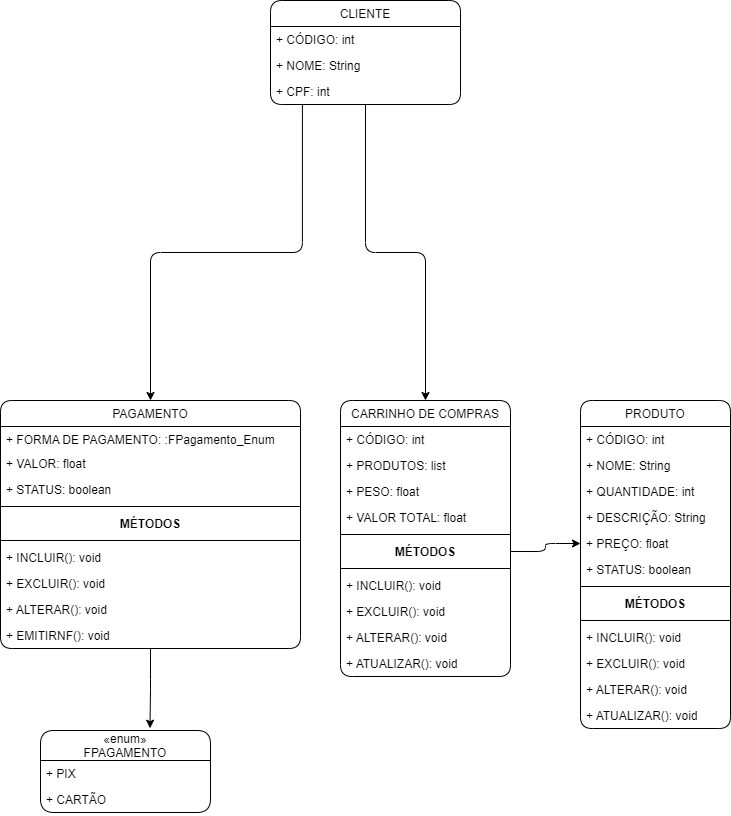

The diagram above was exported from draw.io. Its source (the exported page's mxGraphModel, read from the mxfile embedded in the PNG):
<mxGraphModel dx="942" dy="582" grid="1" gridSize="10" guides="1" tooltips="1" connect="1" arrows="1" fold="1" page="1" pageScale="1" pageWidth="827" pageHeight="1169" background="none" math="0" shadow="0">
  <root>
    <mxCell id="WIyWlLk6GJQsqaUBKTNV-0" />
    <mxCell id="WIyWlLk6GJQsqaUBKTNV-1" parent="WIyWlLk6GJQsqaUBKTNV-0" />
    <mxCell id="xnVi1LgGiHIkLw1fMmAY-119" style="edgeStyle=orthogonalEdgeStyle;rounded=1;orthogonalLoop=1;jettySize=auto;html=1;" parent="WIyWlLk6GJQsqaUBKTNV-1" source="xnVi1LgGiHIkLw1fMmAY-1" target="xnVi1LgGiHIkLw1fMmAY-41" edge="1">
      <mxGeometry relative="1" as="geometry" />
    </mxCell>
    <mxCell id="xnVi1LgGiHIkLw1fMmAY-121" style="edgeStyle=orthogonalEdgeStyle;rounded=1;orthogonalLoop=1;jettySize=auto;html=1;exitX=0.168;exitY=1.019;exitDx=0;exitDy=0;exitPerimeter=0;" parent="WIyWlLk6GJQsqaUBKTNV-1" source="xnVi1LgGiHIkLw1fMmAY-114" target="xnVi1LgGiHIkLw1fMmAY-64" edge="1">
      <mxGeometry relative="1" as="geometry" />
    </mxCell>
    <mxCell id="xnVi1LgGiHIkLw1fMmAY-1" value="CLIENTE" style="swimlane;fontStyle=0;childLayout=stackLayout;horizontal=1;startSize=26;fillColor=none;horizontalStack=0;resizeParent=1;resizeParentMax=0;resizeLast=0;collapsible=1;marginBottom=0;rounded=1;" parent="WIyWlLk6GJQsqaUBKTNV-1" vertex="1">
      <mxGeometry x="290" y="230" width="190" height="104" as="geometry">
        <mxRectangle x="40" y="120" width="80" height="26" as="alternateBounds" />
      </mxGeometry>
    </mxCell>
    <mxCell id="xnVi1LgGiHIkLw1fMmAY-3" value="+ CÓDIGO: int" style="text;strokeColor=none;fillColor=none;align=left;verticalAlign=top;spacingLeft=4;spacingRight=4;overflow=hidden;rotatable=0;points=[[0,0.5],[1,0.5]];portConstraint=eastwest;rounded=1;" parent="xnVi1LgGiHIkLw1fMmAY-1" vertex="1">
      <mxGeometry y="26" width="190" height="26" as="geometry" />
    </mxCell>
    <mxCell id="xnVi1LgGiHIkLw1fMmAY-113" value="+ NOME: String" style="text;strokeColor=none;fillColor=none;align=left;verticalAlign=top;spacingLeft=4;spacingRight=4;overflow=hidden;rotatable=0;points=[[0,0.5],[1,0.5]];portConstraint=eastwest;rounded=1;" parent="xnVi1LgGiHIkLw1fMmAY-1" vertex="1">
      <mxGeometry y="52" width="190" height="26" as="geometry" />
    </mxCell>
    <mxCell id="xnVi1LgGiHIkLw1fMmAY-114" value="+ CPF: int" style="text;strokeColor=none;fillColor=none;align=left;verticalAlign=top;spacingLeft=4;spacingRight=4;overflow=hidden;rotatable=0;points=[[0,0.5],[1,0.5]];portConstraint=eastwest;rounded=1;" parent="xnVi1LgGiHIkLw1fMmAY-1" vertex="1">
      <mxGeometry y="78" width="190" height="26" as="geometry" />
    </mxCell>
    <mxCell id="xnVi1LgGiHIkLw1fMmAY-22" value="PRODUTO" style="swimlane;fontStyle=0;childLayout=stackLayout;horizontal=1;startSize=26;fillColor=none;horizontalStack=0;resizeParent=1;resizeParentMax=0;resizeLast=0;collapsible=1;marginBottom=0;rounded=1;" parent="WIyWlLk6GJQsqaUBKTNV-1" vertex="1">
      <mxGeometry x="600" y="630" width="150" height="328" as="geometry">
        <mxRectangle x="40" y="120" width="80" height="26" as="alternateBounds" />
      </mxGeometry>
    </mxCell>
    <mxCell id="xnVi1LgGiHIkLw1fMmAY-23" value="+ CÓDIGO: int" style="text;strokeColor=none;fillColor=none;align=left;verticalAlign=top;spacingLeft=4;spacingRight=4;overflow=hidden;rotatable=0;points=[[0,0.5],[1,0.5]];portConstraint=eastwest;rounded=1;" parent="xnVi1LgGiHIkLw1fMmAY-22" vertex="1">
      <mxGeometry y="26" width="150" height="26" as="geometry" />
    </mxCell>
    <mxCell id="xnVi1LgGiHIkLw1fMmAY-24" value="+ NOME: String" style="text;strokeColor=none;fillColor=none;align=left;verticalAlign=top;spacingLeft=4;spacingRight=4;overflow=hidden;rotatable=0;points=[[0,0.5],[1,0.5]];portConstraint=eastwest;rounded=1;" parent="xnVi1LgGiHIkLw1fMmAY-22" vertex="1">
      <mxGeometry y="52" width="150" height="26" as="geometry" />
    </mxCell>
    <mxCell id="xnVi1LgGiHIkLw1fMmAY-37" value="+ QUANTIDADE: int" style="text;strokeColor=none;fillColor=none;align=left;verticalAlign=top;spacingLeft=4;spacingRight=4;overflow=hidden;rotatable=0;points=[[0,0.5],[1,0.5]];portConstraint=eastwest;rounded=1;" parent="xnVi1LgGiHIkLw1fMmAY-22" vertex="1">
      <mxGeometry y="78" width="150" height="26" as="geometry" />
    </mxCell>
    <mxCell id="xnVi1LgGiHIkLw1fMmAY-39" value="+ DESCRIÇÃO: String" style="text;strokeColor=none;fillColor=none;align=left;verticalAlign=top;spacingLeft=4;spacingRight=4;overflow=hidden;rotatable=0;points=[[0,0.5],[1,0.5]];portConstraint=eastwest;rounded=1;" parent="xnVi1LgGiHIkLw1fMmAY-22" vertex="1">
      <mxGeometry y="104" width="150" height="26" as="geometry" />
    </mxCell>
    <mxCell id="xnVi1LgGiHIkLw1fMmAY-38" value="+ PREÇO: float" style="text;strokeColor=none;fillColor=none;align=left;verticalAlign=top;spacingLeft=4;spacingRight=4;overflow=hidden;rotatable=0;points=[[0,0.5],[1,0.5]];portConstraint=eastwest;rounded=1;" parent="xnVi1LgGiHIkLw1fMmAY-22" vertex="1">
      <mxGeometry y="130" width="150" height="26" as="geometry" />
    </mxCell>
    <mxCell id="xnVi1LgGiHIkLw1fMmAY-40" value="+ STATUS: boolean" style="text;strokeColor=none;fillColor=none;align=left;verticalAlign=top;spacingLeft=4;spacingRight=4;overflow=hidden;rotatable=0;points=[[0,0.5],[1,0.5]];portConstraint=eastwest;rounded=1;" parent="xnVi1LgGiHIkLw1fMmAY-22" vertex="1">
      <mxGeometry y="156" width="150" height="26" as="geometry" />
    </mxCell>
    <mxCell id="xnVi1LgGiHIkLw1fMmAY-30" value="" style="line;strokeWidth=1;fillColor=none;align=left;verticalAlign=middle;spacingTop=-1;spacingLeft=3;spacingRight=3;rotatable=0;labelPosition=right;points=[];portConstraint=eastwest;rounded=1;" parent="xnVi1LgGiHIkLw1fMmAY-22" vertex="1">
      <mxGeometry y="182" width="150" height="8" as="geometry" />
    </mxCell>
    <mxCell id="xnVi1LgGiHIkLw1fMmAY-31" value="MÉTODOS" style="text;align=center;fontStyle=1;verticalAlign=middle;spacingLeft=3;spacingRight=3;strokeColor=none;rotatable=0;points=[[0,0.5],[1,0.5]];portConstraint=eastwest;rounded=1;" parent="xnVi1LgGiHIkLw1fMmAY-22" vertex="1">
      <mxGeometry y="190" width="150" height="26" as="geometry" />
    </mxCell>
    <mxCell id="xnVi1LgGiHIkLw1fMmAY-32" value="" style="line;strokeWidth=1;fillColor=none;align=left;verticalAlign=middle;spacingTop=-1;spacingLeft=3;spacingRight=3;rotatable=0;labelPosition=right;points=[];portConstraint=eastwest;rounded=1;" parent="xnVi1LgGiHIkLw1fMmAY-22" vertex="1">
      <mxGeometry y="216" width="150" height="8" as="geometry" />
    </mxCell>
    <mxCell id="xnVi1LgGiHIkLw1fMmAY-33" value="+ INCLUIR(): void" style="text;strokeColor=none;fillColor=none;align=left;verticalAlign=top;spacingLeft=4;spacingRight=4;overflow=hidden;rotatable=0;points=[[0,0.5],[1,0.5]];portConstraint=eastwest;rounded=1;" parent="xnVi1LgGiHIkLw1fMmAY-22" vertex="1">
      <mxGeometry y="224" width="150" height="26" as="geometry" />
    </mxCell>
    <mxCell id="xnVi1LgGiHIkLw1fMmAY-34" value="+ EXCLUIR(): void" style="text;strokeColor=none;fillColor=none;align=left;verticalAlign=top;spacingLeft=4;spacingRight=4;overflow=hidden;rotatable=0;points=[[0,0.5],[1,0.5]];portConstraint=eastwest;rounded=1;" parent="xnVi1LgGiHIkLw1fMmAY-22" vertex="1">
      <mxGeometry y="250" width="150" height="26" as="geometry" />
    </mxCell>
    <mxCell id="xnVi1LgGiHIkLw1fMmAY-35" value="+ ALTERAR(): void" style="text;strokeColor=none;fillColor=none;align=left;verticalAlign=top;spacingLeft=4;spacingRight=4;overflow=hidden;rotatable=0;points=[[0,0.5],[1,0.5]];portConstraint=eastwest;rounded=1;" parent="xnVi1LgGiHIkLw1fMmAY-22" vertex="1">
      <mxGeometry y="276" width="150" height="26" as="geometry" />
    </mxCell>
    <mxCell id="xnVi1LgGiHIkLw1fMmAY-36" value="+ ATUALIZAR(): void" style="text;strokeColor=none;fillColor=none;align=left;verticalAlign=top;spacingLeft=4;spacingRight=4;overflow=hidden;rotatable=0;points=[[0,0.5],[1,0.5]];portConstraint=eastwest;rounded=1;" parent="xnVi1LgGiHIkLw1fMmAY-22" vertex="1">
      <mxGeometry y="302" width="150" height="26" as="geometry" />
    </mxCell>
    <mxCell id="xnVi1LgGiHIkLw1fMmAY-41" value="CARRINHO DE COMPRAS" style="swimlane;fontStyle=0;childLayout=stackLayout;horizontal=1;startSize=26;fillColor=none;horizontalStack=0;resizeParent=1;resizeParentMax=0;resizeLast=0;collapsible=1;marginBottom=0;rounded=1;" parent="WIyWlLk6GJQsqaUBKTNV-1" vertex="1">
      <mxGeometry x="360" y="630" width="170" height="276" as="geometry">
        <mxRectangle x="40" y="120" width="80" height="26" as="alternateBounds" />
      </mxGeometry>
    </mxCell>
    <mxCell id="xnVi1LgGiHIkLw1fMmAY-47" value="+ CÓDIGO: int" style="text;strokeColor=none;fillColor=none;align=left;verticalAlign=top;spacingLeft=4;spacingRight=4;overflow=hidden;rotatable=0;points=[[0,0.5],[1,0.5]];portConstraint=eastwest;rounded=1;" parent="xnVi1LgGiHIkLw1fMmAY-41" vertex="1">
      <mxGeometry y="26" width="170" height="26" as="geometry" />
    </mxCell>
    <mxCell id="xnVi1LgGiHIkLw1fMmAY-55" value="+ PRODUTOS: list" style="text;strokeColor=none;fillColor=none;align=left;verticalAlign=top;spacingLeft=4;spacingRight=4;overflow=hidden;rotatable=0;points=[[0,0.5],[1,0.5]];portConstraint=eastwest;rounded=1;" parent="xnVi1LgGiHIkLw1fMmAY-41" vertex="1">
      <mxGeometry y="52" width="170" height="26" as="geometry" />
    </mxCell>
    <mxCell id="xnVi1LgGiHIkLw1fMmAY-57" value="+ PESO: float" style="text;strokeColor=none;fillColor=none;align=left;verticalAlign=top;spacingLeft=4;spacingRight=4;overflow=hidden;rotatable=0;points=[[0,0.5],[1,0.5]];portConstraint=eastwest;rounded=1;" parent="xnVi1LgGiHIkLw1fMmAY-41" vertex="1">
      <mxGeometry y="78" width="170" height="26" as="geometry" />
    </mxCell>
    <mxCell id="xnVi1LgGiHIkLw1fMmAY-56" value="+ VALOR TOTAL: float" style="text;strokeColor=none;fillColor=none;align=left;verticalAlign=top;spacingLeft=4;spacingRight=4;overflow=hidden;rotatable=0;points=[[0,0.5],[1,0.5]];portConstraint=eastwest;rounded=1;" parent="xnVi1LgGiHIkLw1fMmAY-41" vertex="1">
      <mxGeometry y="104" width="170" height="26" as="geometry" />
    </mxCell>
    <mxCell id="xnVi1LgGiHIkLw1fMmAY-48" value="" style="line;strokeWidth=1;fillColor=none;align=left;verticalAlign=middle;spacingTop=-1;spacingLeft=3;spacingRight=3;rotatable=0;labelPosition=right;points=[];portConstraint=eastwest;rounded=1;" parent="xnVi1LgGiHIkLw1fMmAY-41" vertex="1">
      <mxGeometry y="130" width="170" height="8" as="geometry" />
    </mxCell>
    <mxCell id="xnVi1LgGiHIkLw1fMmAY-49" value="MÉTODOS" style="text;align=center;fontStyle=1;verticalAlign=middle;spacingLeft=3;spacingRight=3;strokeColor=none;rotatable=0;points=[[0,0.5],[1,0.5]];portConstraint=eastwest;rounded=1;" parent="xnVi1LgGiHIkLw1fMmAY-41" vertex="1">
      <mxGeometry y="138" width="170" height="26" as="geometry" />
    </mxCell>
    <mxCell id="xnVi1LgGiHIkLw1fMmAY-50" value="" style="line;strokeWidth=1;fillColor=none;align=left;verticalAlign=middle;spacingTop=-1;spacingLeft=3;spacingRight=3;rotatable=0;labelPosition=right;points=[];portConstraint=eastwest;rounded=1;" parent="xnVi1LgGiHIkLw1fMmAY-41" vertex="1">
      <mxGeometry y="164" width="170" height="8" as="geometry" />
    </mxCell>
    <mxCell id="xnVi1LgGiHIkLw1fMmAY-51" value="+ INCLUIR(): void" style="text;strokeColor=none;fillColor=none;align=left;verticalAlign=top;spacingLeft=4;spacingRight=4;overflow=hidden;rotatable=0;points=[[0,0.5],[1,0.5]];portConstraint=eastwest;rounded=1;" parent="xnVi1LgGiHIkLw1fMmAY-41" vertex="1">
      <mxGeometry y="172" width="170" height="26" as="geometry" />
    </mxCell>
    <mxCell id="xnVi1LgGiHIkLw1fMmAY-52" value="+ EXCLUIR(): void" style="text;strokeColor=none;fillColor=none;align=left;verticalAlign=top;spacingLeft=4;spacingRight=4;overflow=hidden;rotatable=0;points=[[0,0.5],[1,0.5]];portConstraint=eastwest;rounded=1;" parent="xnVi1LgGiHIkLw1fMmAY-41" vertex="1">
      <mxGeometry y="198" width="170" height="26" as="geometry" />
    </mxCell>
    <mxCell id="xnVi1LgGiHIkLw1fMmAY-53" value="+ ALTERAR(): void" style="text;strokeColor=none;fillColor=none;align=left;verticalAlign=top;spacingLeft=4;spacingRight=4;overflow=hidden;rotatable=0;points=[[0,0.5],[1,0.5]];portConstraint=eastwest;rounded=1;" parent="xnVi1LgGiHIkLw1fMmAY-41" vertex="1">
      <mxGeometry y="224" width="170" height="26" as="geometry" />
    </mxCell>
    <mxCell id="xnVi1LgGiHIkLw1fMmAY-54" value="+ ATUALIZAR(): void" style="text;strokeColor=none;fillColor=none;align=left;verticalAlign=top;spacingLeft=4;spacingRight=4;overflow=hidden;rotatable=0;points=[[0,0.5],[1,0.5]];portConstraint=eastwest;rounded=1;" parent="xnVi1LgGiHIkLw1fMmAY-41" vertex="1">
      <mxGeometry y="250" width="170" height="26" as="geometry" />
    </mxCell>
    <mxCell id="xnVi1LgGiHIkLw1fMmAY-118" style="edgeStyle=orthogonalEdgeStyle;rounded=1;orthogonalLoop=1;jettySize=auto;html=1;entryX=0.644;entryY=-0.028;entryDx=0;entryDy=0;entryPerimeter=0;" parent="WIyWlLk6GJQsqaUBKTNV-1" source="xnVi1LgGiHIkLw1fMmAY-64" target="xnVi1LgGiHIkLw1fMmAY-99" edge="1">
      <mxGeometry relative="1" as="geometry" />
    </mxCell>
    <mxCell id="xnVi1LgGiHIkLw1fMmAY-64" value="PAGAMENTO" style="swimlane;fontStyle=0;childLayout=stackLayout;horizontal=1;startSize=26;fillColor=none;horizontalStack=0;resizeParent=1;resizeParentMax=0;resizeLast=0;collapsible=1;marginBottom=0;rounded=1;" parent="WIyWlLk6GJQsqaUBKTNV-1" vertex="1">
      <mxGeometry x="20" y="630" width="300" height="248" as="geometry">
        <mxRectangle x="40" y="120" width="80" height="26" as="alternateBounds" />
      </mxGeometry>
    </mxCell>
    <mxCell id="xnVi1LgGiHIkLw1fMmAY-79" value="+ FORMA DE PAGAMENTO: :FPagamento_Enum" style="text;strokeColor=none;fillColor=none;align=left;verticalAlign=top;spacingLeft=4;spacingRight=4;overflow=hidden;rotatable=0;points=[[0,0.5],[1,0.5]];portConstraint=eastwest;rounded=1;" parent="xnVi1LgGiHIkLw1fMmAY-64" vertex="1">
      <mxGeometry y="26" width="300" height="24" as="geometry" />
    </mxCell>
    <mxCell id="xnVi1LgGiHIkLw1fMmAY-80" value="+ VALOR: float" style="text;strokeColor=none;fillColor=none;align=left;verticalAlign=top;spacingLeft=4;spacingRight=4;overflow=hidden;rotatable=0;points=[[0,0.5],[1,0.5]];portConstraint=eastwest;rounded=1;" parent="xnVi1LgGiHIkLw1fMmAY-64" vertex="1">
      <mxGeometry y="50" width="300" height="26" as="geometry" />
    </mxCell>
    <mxCell id="xnVi1LgGiHIkLw1fMmAY-105" value="+ STATUS: boolean" style="text;strokeColor=none;fillColor=none;align=left;verticalAlign=top;spacingLeft=4;spacingRight=4;overflow=hidden;rotatable=0;points=[[0,0.5],[1,0.5]];portConstraint=eastwest;rounded=1;" parent="xnVi1LgGiHIkLw1fMmAY-64" vertex="1">
      <mxGeometry y="76" width="300" height="26" as="geometry" />
    </mxCell>
    <mxCell id="xnVi1LgGiHIkLw1fMmAY-71" value="" style="line;strokeWidth=1;fillColor=none;align=left;verticalAlign=middle;spacingTop=-1;spacingLeft=3;spacingRight=3;rotatable=0;labelPosition=right;points=[];portConstraint=eastwest;rounded=1;" parent="xnVi1LgGiHIkLw1fMmAY-64" vertex="1">
      <mxGeometry y="102" width="300" height="8" as="geometry" />
    </mxCell>
    <mxCell id="xnVi1LgGiHIkLw1fMmAY-72" value="MÉTODOS" style="text;align=center;fontStyle=1;verticalAlign=middle;spacingLeft=3;spacingRight=3;strokeColor=none;rotatable=0;points=[[0,0.5],[1,0.5]];portConstraint=eastwest;rounded=1;" parent="xnVi1LgGiHIkLw1fMmAY-64" vertex="1">
      <mxGeometry y="110" width="300" height="26" as="geometry" />
    </mxCell>
    <mxCell id="xnVi1LgGiHIkLw1fMmAY-73" value="" style="line;strokeWidth=1;fillColor=none;align=left;verticalAlign=middle;spacingTop=-1;spacingLeft=3;spacingRight=3;rotatable=0;labelPosition=right;points=[];portConstraint=eastwest;rounded=1;" parent="xnVi1LgGiHIkLw1fMmAY-64" vertex="1">
      <mxGeometry y="136" width="300" height="8" as="geometry" />
    </mxCell>
    <mxCell id="xnVi1LgGiHIkLw1fMmAY-74" value="+ INCLUIR(): void" style="text;strokeColor=none;fillColor=none;align=left;verticalAlign=top;spacingLeft=4;spacingRight=4;overflow=hidden;rotatable=0;points=[[0,0.5],[1,0.5]];portConstraint=eastwest;rounded=1;" parent="xnVi1LgGiHIkLw1fMmAY-64" vertex="1">
      <mxGeometry y="144" width="300" height="26" as="geometry" />
    </mxCell>
    <mxCell id="xnVi1LgGiHIkLw1fMmAY-75" value="+ EXCLUIR(): void" style="text;strokeColor=none;fillColor=none;align=left;verticalAlign=top;spacingLeft=4;spacingRight=4;overflow=hidden;rotatable=0;points=[[0,0.5],[1,0.5]];portConstraint=eastwest;rounded=1;" parent="xnVi1LgGiHIkLw1fMmAY-64" vertex="1">
      <mxGeometry y="170" width="300" height="26" as="geometry" />
    </mxCell>
    <mxCell id="xnVi1LgGiHIkLw1fMmAY-76" value="+ ALTERAR(): void" style="text;strokeColor=none;fillColor=none;align=left;verticalAlign=top;spacingLeft=4;spacingRight=4;overflow=hidden;rotatable=0;points=[[0,0.5],[1,0.5]];portConstraint=eastwest;rounded=1;" parent="xnVi1LgGiHIkLw1fMmAY-64" vertex="1">
      <mxGeometry y="196" width="300" height="26" as="geometry" />
    </mxCell>
    <mxCell id="FKmrdw9UjBW0kWi3DH6f-0" value="+ EMITIRNF(): void" style="text;strokeColor=none;fillColor=none;align=left;verticalAlign=top;spacingLeft=4;spacingRight=4;overflow=hidden;rotatable=0;points=[[0,0.5],[1,0.5]];portConstraint=eastwest;rounded=1;" vertex="1" parent="xnVi1LgGiHIkLw1fMmAY-64">
      <mxGeometry y="222" width="300" height="26" as="geometry" />
    </mxCell>
    <mxCell id="xnVi1LgGiHIkLw1fMmAY-99" value="«enum»&#10;FPAGAMENTO" style="swimlane;fontStyle=0;childLayout=stackLayout;horizontal=1;startSize=30;fillColor=none;horizontalStack=0;resizeParent=1;resizeParentMax=0;resizeLast=0;collapsible=1;marginBottom=0;rounded=1;" parent="WIyWlLk6GJQsqaUBKTNV-1" vertex="1">
      <mxGeometry x="60" y="960" width="170" height="82" as="geometry" />
    </mxCell>
    <mxCell id="xnVi1LgGiHIkLw1fMmAY-101" value="+ PIX" style="text;strokeColor=none;fillColor=none;align=left;verticalAlign=top;spacingLeft=4;spacingRight=4;overflow=hidden;rotatable=0;points=[[0,0.5],[1,0.5]];portConstraint=eastwest;rounded=1;" parent="xnVi1LgGiHIkLw1fMmAY-99" vertex="1">
      <mxGeometry y="30" width="170" height="26" as="geometry" />
    </mxCell>
    <mxCell id="xnVi1LgGiHIkLw1fMmAY-102" value="+ CARTÃO" style="text;strokeColor=none;fillColor=none;align=left;verticalAlign=top;spacingLeft=4;spacingRight=4;overflow=hidden;rotatable=0;points=[[0,0.5],[1,0.5]];portConstraint=eastwest;rounded=1;" parent="xnVi1LgGiHIkLw1fMmAY-99" vertex="1">
      <mxGeometry y="56" width="170" height="26" as="geometry" />
    </mxCell>
    <mxCell id="xnVi1LgGiHIkLw1fMmAY-120" style="edgeStyle=orthogonalEdgeStyle;rounded=1;orthogonalLoop=1;jettySize=auto;html=1;entryX=0;entryY=0.5;entryDx=0;entryDy=0;" parent="WIyWlLk6GJQsqaUBKTNV-1" source="xnVi1LgGiHIkLw1fMmAY-49" target="xnVi1LgGiHIkLw1fMmAY-38" edge="1">
      <mxGeometry relative="1" as="geometry" />
    </mxCell>
  </root>
</mxGraphModel>